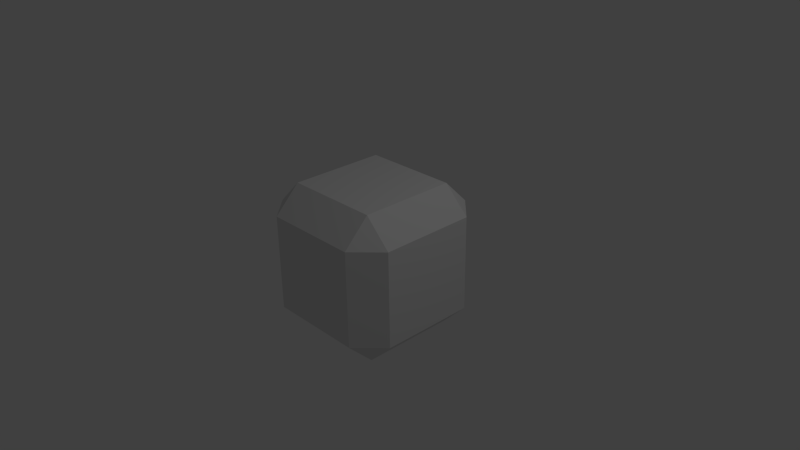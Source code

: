 # Source: powerup.blend  (saved by Blender 2.69.0; exported with 4.5.12 LTS)
import bpy
from mathutils import Matrix  # noqa: F401  (used for matrix-valued properties, if any)

bpy.ops.wm.read_factory_settings(use_empty=True)
scene = bpy.context.scene
scene.name = 'Scene'

# ---- collections
col_collection_1 = bpy.data.collections.new('Collection 1'); scene.collection.children.link(col_collection_1)

# ---- materials (node trees are filled in below, after node groups)
mat_superm = bpy.data.materials.new('superm')
mat_superm.alpha_threshold = 0.0
mat_superm.use_transparent_shadow = False
mat_superm.roughness = 0.5
mat_superm.line_color = (0.0, 0.0, 0.0, 1.0)

# ---- material node trees

# ---- world
world_world = bpy.data.worlds.new('World'); scene.world = world_world
world_world.color = (0.05088, 0.05088, 0.05088)
world_world.use_sun_shadow = False
world_world.sun_shadow_jitter_overblur = 0.0
world_world.cycles.sampling_method = 'MANUAL'
world_world.cycles.sample_map_resolution = 256

# ---- cameras
cam_camera = bpy.data.cameras.new('Camera')
cam_camera.clip_end = 100.0
cam_camera.lens = 35.0
cam_camera.sensor_width = 32.0
cam_camera.sensor_height = 18.0
cam_camera.ortho_scale = 7.314
cam_camera.dof.focus_distance = 0.0
cam_camera.dof.aperture_fstop = 128.0

# ---- lights
light_lamp = bpy.data.lights.new('Lamp', 'POINT')
light_lamp.transmission_factor = 0.0
light_lamp.cutoff_distance = 30.0
light_lamp.energy = 100.0
light_lamp.shadow_buffer_clip_start = 1.001
light_lamp.shadow_soft_size = 0.1
light_lamp.shadow_maximum_resolution = 0.006
light_lamp.use_absolute_resolution = True
light_lamp.cycles.use_multiple_importance_sampling = False

# ---- meshes
me_cube = bpy.data.meshes.new('Cube')
me_cube.from_pydata([(0.651, 1.0, -0.651), (1.0, 0.651, -0.651), (0.651, 0.651, -1.0), (0.651, -0.651, -1.0), (1.0, -0.651, -0.651), (0.651, -1.0, -0.651), (-0.651, -0.651, -1.0), (-0.651, -1.0, -0.651), (-1.0, -0.651, -0.651), (-1.0, 0.651, -0.651), (-0.651, 1.0, -0.651), (-0.651, 0.651, -1.0), (1.0, 0.651, 0.651), (0.651, 1.0, 0.651), (0.651, 0.651, 1.0), (0.651, -0.651, 1.0), (0.651, -1.0, 0.651), (1.0, -0.651, 0.651), (-0.651, -0.651, 1.0), (-1.0, -0.651, 0.651), (-0.651, -1.0, 0.651), (-0.651, 1.0, 0.651), (-1.0, 0.651, 0.651), (-0.651, 0.651, 1.0)], [], [(13, 0, 10, 21), (5, 16, 20, 7), (8, 19, 22, 9), (14, 23, 18, 15), (1, 12, 17, 4), (0, 1, 2), (3, 4, 5), (6, 7, 8), (9, 10, 11), (12, 13, 14), (15, 16, 17), (18, 19, 20), (21, 22, 23), (1, 4, 3, 2), (2, 11, 10, 0), (0, 13, 12, 1), (5, 7, 6, 3), (4, 17, 16, 5), (8, 9, 11, 6), (7, 20, 19, 8), (9, 22, 21, 10), (14, 15, 17, 12), (13, 21, 23, 14), (15, 18, 20, 16), (18, 23, 22, 19), (2, 3, 6, 11)])
_uv = me_cube.uv_layers.new(name='UVMap')
_uv.uv.foreach_set('vector', [-0.1745, -0.1745, -0.1745, -0.8255, -0.8255, -0.8255, -0.8255, -0.1745, -0.1745, 0.1745, -0.1745, 0.8255, -0.8255, 0.8255, -0.8255, 0.1745, 0.1745, 0.1745, 0.1745, 0.8255, 0.8255, 0.8255, 0.8255, 0.1745, -0.1745, 0.8255, -0.8255, 0.8255, -0.8255, 0.1745, -0.1745, 0.1745, -0.1745, 0.1745, -0.1745, 0.8255, -0.8255, 0.8255, -0.8255, 0.1745, -0.1745, -0.8255, 4.161e-08, -0.8255, -0.1745, -1.0, -0.1745, -0.8255, 0.0, -0.8255, -0.1745, -1.0, -0.8255, -0.8255, -0.8255, -1.0, -1.0, -0.8255, 0.8255, 0.1745, 1.0, 0.1745, 0.8255, 0.0, -0.1745, 0.8255, -1.968e-07, 0.8255, -0.1745, 1.0, -0.1745, 0.1745, -0.1745, -2.148e-07, -2.536e-07, 0.1745, -0.8255, 0.1745, -1.0, 0.1745, -0.8255, 9.56e-08, -0.8255, -0.1745, -1.0, -0.1745, -0.8255, 0.0, -0.1745, 0.1745, -0.8255, 0.1745, -0.8255, 0.0, -0.1745, 0.0, -0.1745, -0.1745, -0.8255, -0.1745, -0.8255, 1.968e-07, -0.1745, 4.161e-08, -0.1745, -0.8255, -0.1745, -0.1745, 1.968e-07, -0.1745, 4.161e-08, -0.8255, -0.1745, 0.1745, -0.8255, 0.1745, -0.8255, 0.0, -0.1745, 0.0, -0.8255, 0.1745, -0.8255, 0.8255, -1.0, 0.8255, -1.0, 0.1745, 0.1745, 0.1745, 0.8255, 0.1745, 0.8255, 0.0, 0.1745, 0.0, -0.8255, 0.1745, -0.8255, 0.8255, -1.0, 0.8255, -1.0, 0.1745, 0.8255, 0.1745, 0.8255, 0.8255, 1.0, 0.8255, 1.0, 0.1745, -0.1745, 0.8255, -0.1745, 0.1745, -2.536e-07, 0.1745, 1.344e-07, 0.8255, -0.1745, -0.1745, -0.8255, -0.1745, -0.8255, 0.0, -0.1745, 0.0, -0.1745, 0.1745, -0.8255, 0.1745, -0.8255, 9.56e-08, -0.1745, -2.148e-07, -0.8255, 0.1745, -0.8255, 0.8255, -1.0, 0.8255, -1.0, 0.1745, -0.1745, -0.1745, -0.1745, -0.8255, -0.8255, -0.8255, -0.8255, -0.1745])
me_cube.materials.append(mat_superm)
me_cube.use_remesh_preserve_volume = False
me_cube.use_remesh_preserve_attributes = False
me_cube.use_mirror_vertex_groups = False
me_cube.update()

# ---- objects
ob_cube = bpy.data.objects.new('Cube', me_cube)
ob_lamp = bpy.data.objects.new('Lamp', light_lamp)
ob_camera = bpy.data.objects.new('Camera', cam_camera)

# ---- transforms, parenting, visibility, modifiers, constraints
ob_cube.location = (0.0, 0.0, 0.0)
ob_cube.lock_rotations_4d = False
ob_cube.empty_display_type = 'ARROWS'
ob_cube.lineart.crease_threshold = 0.0
ob_lamp.location = (4.076, 1.005, 5.904)
ob_lamp.rotation_euler = (0.6503, 0.05522, 1.866)
ob_lamp.lock_rotations_4d = False
ob_lamp.empty_display_type = 'ARROWS'
ob_lamp.color = (0.0, 0.0, 0.0, 0.0)
ob_lamp.lineart.crease_threshold = 0.0
ob_camera.location = (7.481, -6.508, 5.344)
ob_camera.rotation_euler = (1.109, 0.01082, 0.8149)
ob_camera.lock_rotations_4d = False
ob_camera.empty_display_type = 'ARROWS'
ob_camera.color = (0.0, 0.0, 0.0, 0.0)
ob_camera.display_type = 'WIRE'
ob_camera.lineart.crease_threshold = 0.0

# ---- collection membership
col_collection_1.objects.link(ob_cube)
col_collection_1.objects.link(ob_lamp)
col_collection_1.objects.link(ob_camera)

# ---- scene / render settings (as saved in the file)
scene.camera = ob_camera
scene.frame_start = 1; scene.frame_end = 250; scene.frame_set(1)
scene.render.engine = 'BLENDER_EEVEE_NEXT'
scene.render.image_settings.compression = 90
scene.render.resolution_percentage = 50
scene.render.dither_intensity = 0.0
scene.cycles.use_denoising = False
scene.cycles.samples = 10
scene.cycles.sampling_pattern = 'TABULATED_SOBOL'
scene.cycles.light_sampling_threshold = 0.0
scene.cycles.use_adaptive_sampling = False
scene.cycles.use_light_tree = False
scene.cycles.blur_glossy = 0.0
scene.cycles.volume_bounces = 1
scene.cycles.pixel_filter_type = 'GAUSSIAN'
scene.cycles.sample_clamp_indirect = 0.0
scene.view_settings.view_transform = 'Standard'
bpy.context.view_layer.update()
